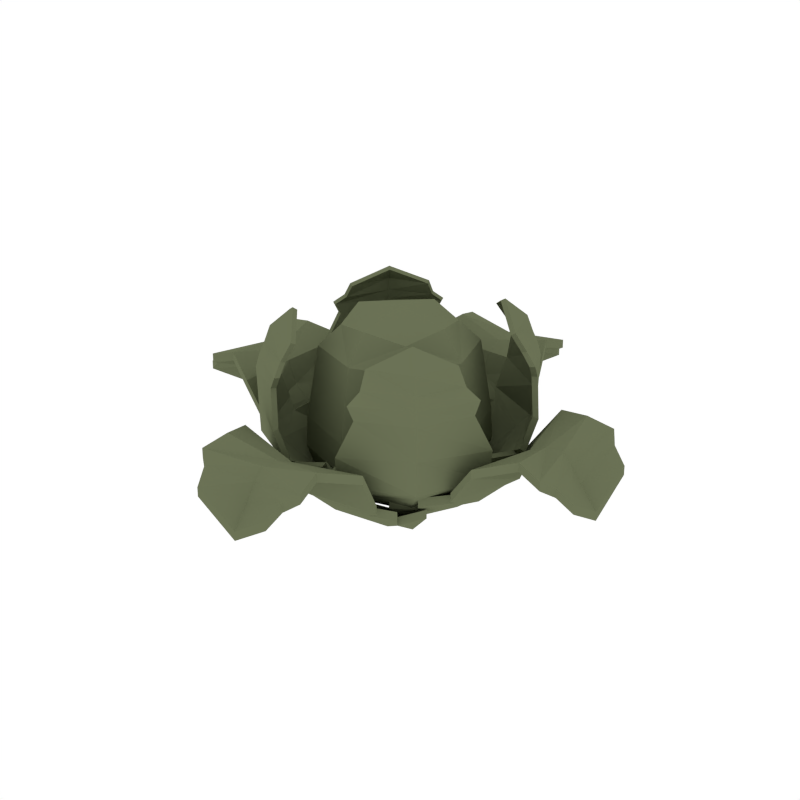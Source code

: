 # Source: Lettuce_4.blend  (saved by Blender 2.79.0; exported with 4.5.12 LTS)
import bpy
from mathutils import Matrix  # noqa: F401  (used for matrix-valued properties, if any)

bpy.ops.wm.read_factory_settings(use_empty=True)
scene = bpy.context.scene
scene.name = 'Scene'

# ---- collections
col_collection_1 = bpy.data.collections.new('Collection 1'); scene.collection.children.link(col_collection_1)

# ---- materials (node trees are filled in below, after node groups)
mat_darkgreen = bpy.data.materials.new('DarkGreen')
mat_darkgreen.alpha_threshold = 0.0
mat_darkgreen.diffuse_color = (0.1472, 0.1679, 0.09201, 1.0)
mat_darkgreen.roughness = 0.5

# ---- material node trees

# ---- world
world_world = bpy.data.worlds.new('World'); scene.world = world_world
world_world.color = (1.0, 1.0, 1.0)
world_world.use_sun_shadow = False
world_world.sun_shadow_jitter_overblur = 0.0
world_world.cycles.sampling_method = 'NONE'
world_world.cycles.sample_map_resolution = 256

# ---- meshes
me_plane_018 = bpy.data.meshes.new('Plane.018')
me_plane_018.from_pydata([(0.1895, -0.2366, 0.06501), (-0.1863, -0.1917, 0.04902), (-0.09779, -0.09853, -0.04523), (0.1059, -0.1035, -0.03608), (-0.1541, -0.178, 0.009848), (0.1634, -0.2041, 0.02554), (-0.1502, -0.1076, -0.01773), (0.1578, -0.1208, -0.007418), (-0.1999, -0.1175, 0.0203), (0.2091, -0.1629, 0.04232), (0.1395, -0.2731, 0.07572), (-0.1313, -0.2617, 0.06757), (0.1744, -0.2836, 0.09699), (-0.1662, -0.27, 0.09285), (0.1303, -0.4081, 0.2154), (-0.1237, -0.4073, 0.2142), (0.143, -0.4672, 0.1991), (-0.1367, -0.4657, 0.1989), (0.1007, -0.5213, 0.1482), (-0.09488, -0.5206, 0.1473), (0.1144, -0.4873, 0.1787), (-0.1087, -0.4861, 0.1786), (0.002185, -0.1254, -0.03874), (0.002974, -0.2254, 0.01087), (0.002806, -0.2059, 0.004486), (0.002209, -0.1383, -0.03616), (0.002427, -0.166, -0.02791), (0.003828, -0.2924, 0.07909), (0.00413, -0.3288, 0.1092), (0.003777, -0.3881, 0.1859), (0.003593, -0.4319, 0.1931), (0.003022, -0.4771, 0.1335), (0.003356, -0.4526, 0.1675), (0.004217, -0.5177, 0.08177), (-0.1338, -0.1397, -0.02098), (0.1651, -0.1553, -0.008198), (-0.1411, -0.2032, 0.01522), (0.1524, -0.2242, 0.02967), (0.1711, -0.3202, 0.184), (-0.1642, -0.3215, 0.1831), (0.004007, -0.3507, 0.1667), (0.2012, 0.1868, 0.07226), (0.1986, -0.1795, 0.07466), (0.09691, -0.09903, -0.03222), (0.09513, 0.1029, -0.03197), (0.1785, -0.1514, 0.04452), (0.1782, 0.1559, 0.04624), (0.1074, -0.1483, 0.0107), (0.1007, 0.1488, 0.004114), (0.1281, -0.1905, 0.04756), (0.1242, 0.2053, 0.05116), (0.2603, 0.1359, 0.08621), (0.2621, -0.129, 0.0859), (0.2693, 0.1703, 0.1088), (0.271, -0.1631, 0.1086), (0.4081, 0.1303, 0.2154), (0.4073, -0.1237, 0.2142), (0.4672, 0.143, 0.1991), (0.4657, -0.1367, 0.1989), (0.5213, 0.1007, 0.1482), (0.5206, -0.09488, 0.1473), (0.4873, 0.1144, 0.1787), (0.4861, -0.1087, 0.1786), (0.1254, 0.002185, -0.03874), (0.2254, 0.002974, 0.01087), (0.2059, 0.002806, 0.004486), (0.1383, 0.002209, -0.03616), (0.166, 0.002427, -0.02791), (0.2924, 0.003828, 0.07909), (0.3288, 0.00413, 0.1092), (0.3881, 0.003777, 0.1859), (0.4319, 0.003593, 0.1931), (0.4771, 0.003022, 0.1335), (0.4526, 0.003357, 0.1675), (0.5177, 0.004217, 0.08177), (0.1398, -0.1399, 0.001632), (0.1379, 0.1571, 0.002393), (0.2039, -0.1385, 0.04762), (0.2009, 0.1458, 0.0488), (0.3202, 0.1711, 0.184), (0.3215, -0.1642, 0.1831), (0.3507, 0.004007, 0.1667), (-0.1895, 0.2366, 0.06501), (0.1895, 0.1897, 0.06982), (0.09874, 0.0992, -0.03292), (-0.1059, 0.1035, -0.03608), (0.1636, 0.1785, 0.02405), (-0.1634, 0.2041, 0.02554), (0.1507, 0.1148, -0.00608), (-0.1578, 0.1208, -0.007418), (0.2064, 0.1182, 0.03828), (-0.2091, 0.1629, 0.04232), (-0.1395, 0.2731, 0.07572), (0.1343, 0.2609, 0.07729), (-0.1744, 0.2836, 0.09699), (0.1677, 0.2693, 0.09949), (-0.1303, 0.4081, 0.2154), (0.1237, 0.4073, 0.2142), (-0.143, 0.4672, 0.1991), (0.1367, 0.4657, 0.1989), (-0.1007, 0.5213, 0.1482), (0.09488, 0.5206, 0.1473), (-0.1144, 0.4873, 0.1787), (0.1087, 0.4861, 0.1786), (-0.002185, 0.1254, -0.03874), (-0.002974, 0.2254, 0.01087), (-0.002805, 0.2059, 0.004486), (-0.002209, 0.1383, -0.03616), (-0.002427, 0.166, -0.02791), (-0.003828, 0.2924, 0.07909), (-0.00413, 0.3288, 0.1092), (-0.003776, 0.3881, 0.1859), (-0.003593, 0.4319, 0.1931), (-0.003022, 0.4771, 0.1335), (-0.003356, 0.4526, 0.1675), (-0.004217, 0.5177, 0.08177), (0.1424, 0.1455, -0.01088), (-0.1651, 0.1553, -0.008198), (0.1505, 0.2029, 0.02934), (-0.1524, 0.2242, 0.02967), (-0.1711, 0.3202, 0.184), (0.1642, 0.3215, 0.1831), (-0.004007, 0.3507, 0.1667), (-0.2012, -0.1868, 0.07226), (-0.1986, 0.1795, 0.07466), (-0.09691, 0.09903, -0.03222), (-0.09513, -0.1029, -0.03197), (-0.1785, 0.1514, 0.04452), (-0.1782, -0.1559, 0.04624), (-0.1074, 0.1483, 0.0107), (-0.1007, -0.1488, 0.004114), (-0.1281, 0.1905, 0.04756), (-0.1242, -0.2053, 0.05116), (-0.2603, -0.1359, 0.08621), (-0.2621, 0.129, 0.0859), (-0.2693, -0.1703, 0.1088), (-0.271, 0.1631, 0.1086), (-0.4081, -0.1303, 0.2154), (-0.4073, 0.1237, 0.2142), (-0.4672, -0.143, 0.1991), (-0.4657, 0.1367, 0.1989), (-0.5213, -0.1007, 0.1482), (-0.5206, 0.09488, 0.1473), (-0.4873, -0.1144, 0.1787), (-0.4861, 0.1087, 0.1786), (-0.1254, -0.002185, -0.03874), (-0.2254, -0.002974, 0.01087), (-0.2059, -0.002805, 0.004486), (-0.1383, -0.002209, -0.03616), (-0.166, -0.002427, -0.02791), (-0.2924, -0.003828, 0.07909), (-0.3288, -0.00413, 0.1092), (-0.3881, -0.003777, 0.1859), (-0.4319, -0.003593, 0.1931), (-0.4771, -0.003022, 0.1335), (-0.4526, -0.003356, 0.1675), (-0.5177, -0.004217, 0.08177), (-0.1398, 0.1399, 0.001632), (-0.1379, -0.1571, 0.002393), (-0.2039, 0.1385, 0.04762), (-0.2009, -0.1458, 0.0488), (-0.3202, -0.1711, 0.184), (-0.3215, 0.1642, 0.1831), (-0.3507, -0.004007, 0.1667), (0.008811, 0.2385, 0.1104), (0.237, 0.01502, 0.1089), (0.1277, -0.001381, -0.01485), (-0.005056, 0.1291, -0.01461), (0.2151, 0.01768, 0.0559), (0.01454, 0.2178, 0.05748), (0.1667, -0.02666, 0.02472), (-0.03541, 0.1593, 0.02273), (0.2, -0.04414, 0.08327), (-0.0534, 0.2003, 0.09091), (0.0811, 0.2582, 0.09433), (0.2549, 0.08676, 0.09404), (0.06448, 0.2866, 0.1152), (0.2829, 0.07036, 0.1149), (0.108, 0.2778, 0.2733), (0.2744, 0.1132, 0.2731), (0.09362, 0.28, 0.3015), (0.2769, 0.09868, 0.3013), (0.09589, 0.2272, 0.3598), (0.224, 0.1003, 0.3605), (0.103, 0.2522, 0.3244), (0.2493, 0.1076, 0.3243), (0.0803, 0.08315, -0.02085), (0.145, 0.1489, 0.02488), (0.1324, 0.1361, 0.01899), (0.08868, 0.09156, -0.01847), (0.1066, 0.1098, -0.01087), (0.1881, 0.1931, 0.08776), (0.2116, 0.217, 0.1155), (0.2135, 0.2184, 0.2692), (0.2077, 0.2124, 0.2982), (0.1899, 0.1938, 0.3622), (0.1992, 0.2036, 0.326), (0.1544, 0.1599, 0.401), (0.1824, -7.287e-05, 0.01636), (-0.01663, 0.1889, 0.02115), (0.2232, 0.04263, 0.05875), (0.03591, 0.226, 0.05985), (0.08074, 0.3038, 0.1942), (0.3003, 0.08627, 0.194), (0.2125, 0.2177, 0.1924), (0.2551, -0.02419, 0.1109), (0.01502, -0.237, 0.1089), (-0.001381, -0.1277, -0.01485), (0.1473, -0.008985, -0.01531), (0.01768, -0.2151, 0.0559), (0.2349, -0.02987, 0.05784), (-0.02666, -0.1667, 0.02472), (0.1907, 0.02041, 0.004911), (-0.04414, -0.2, 0.08327), (0.2375, 0.0367, 0.06792), (0.2582, -0.0811, 0.09433), (0.08676, -0.2549, 0.09404), (0.2866, -0.06448, 0.1152), (0.07036, -0.2829, 0.1149), (0.2778, -0.108, 0.2733), (0.1132, -0.2744, 0.2731), (0.28, -0.09362, 0.3015), (0.09868, -0.2769, 0.3013), (0.2272, -0.09589, 0.3598), (0.1003, -0.224, 0.3605), (0.2522, -0.103, 0.3244), (0.1076, -0.2493, 0.3243), (0.08315, -0.0803, -0.02085), (0.1489, -0.145, 0.02488), (0.1361, -0.1324, 0.01899), (0.09156, -0.08868, -0.01847), (0.1098, -0.1066, -0.01087), (0.1931, -0.1881, 0.08776), (0.217, -0.2116, 0.1155), (0.2184, -0.2135, 0.2692), (0.2124, -0.2077, 0.2982), (0.1938, -0.1899, 0.3622), (0.2036, -0.1992, 0.326), (0.1599, -0.1544, 0.401), (-7.29e-05, -0.1824, 0.01636), (0.207, 0.001618, 0.02099), (0.04263, -0.2232, 0.05875), (0.2426, -0.05138, 0.06044), (0.3038, -0.08074, 0.1942), (0.08627, -0.3003, 0.194), (0.2177, -0.2125, 0.1924), (-0.008811, -0.2385, 0.1104), (-0.237, -0.01502, 0.1089), (-0.1277, 0.001381, -0.01485), (0.005056, -0.1291, -0.01461), (-0.2151, -0.01768, 0.0559), (-0.01454, -0.2178, 0.05748), (-0.1667, 0.02666, 0.02472), (0.03541, -0.1593, 0.02273), (-0.2, 0.04414, 0.08327), (0.0534, -0.2003, 0.09091), (-0.0811, -0.2582, 0.09433), (-0.2549, -0.08676, 0.09404), (-0.06448, -0.2866, 0.1152), (-0.2829, -0.07036, 0.1149), (-0.108, -0.2778, 0.2733), (-0.2744, -0.1132, 0.2731), (-0.09362, -0.28, 0.3015), (-0.2769, -0.09868, 0.3013), (-0.09589, -0.2272, 0.3598), (-0.224, -0.1003, 0.3605), (-0.103, -0.2522, 0.3244), (-0.2493, -0.1076, 0.3243), (-0.0803, -0.08315, -0.02085), (-0.145, -0.1489, 0.02488), (-0.1324, -0.1361, 0.01899), (-0.08868, -0.09156, -0.01847), (-0.1066, -0.1098, -0.01087), (-0.1881, -0.1931, 0.08776), (-0.2116, -0.217, 0.1155), (-0.2135, -0.2184, 0.2692), (-0.2077, -0.2124, 0.2982), (-0.1899, -0.1938, 0.3622), (-0.1992, -0.2036, 0.326), (-0.1544, -0.1599, 0.401), (-0.1824, 7.293e-05, 0.01636), (0.01662, -0.1889, 0.02115), (-0.2232, -0.04263, 0.05875), (-0.03591, -0.226, 0.05985), (-0.08074, -0.3038, 0.1942), (-0.3003, -0.08627, 0.194), (-0.2125, -0.2177, 0.1924), (-0.2551, 0.02419, 0.1109), (-0.002059, 0.2559, 0.08324), (-0.007111, 0.1267, -0.02081), (-0.1473, 0.008985, -0.01531), (-0.01847, 0.2231, 0.039), (-0.2349, 0.02987, 0.05784), (0.02136, 0.1765, 3.307e-05), (-0.1907, -0.02041, 0.004911), (0.05075, 0.2236, 0.042), (-0.2375, -0.0367, 0.06792), (-0.2582, 0.0811, 0.09433), (-0.07814, 0.2585, 0.09785), (-0.2866, 0.06448, 0.1152), (-0.06027, 0.2931, 0.1039), (-0.2778, 0.108, 0.2733), (-0.1132, 0.2744, 0.2731), (-0.28, 0.09362, 0.3015), (-0.09868, 0.2769, 0.3013), (-0.2272, 0.09589, 0.3598), (-0.1003, 0.224, 0.3605), (-0.2522, 0.103, 0.3244), (-0.1076, 0.2493, 0.3243), (-0.08315, 0.0803, -0.02085), (-0.1489, 0.145, 0.02488), (-0.1361, 0.1324, 0.01899), (-0.09156, 0.08868, -0.01847), (-0.1098, 0.1066, -0.01087), (-0.1931, 0.1881, 0.08776), (-0.217, 0.2116, 0.1155), (-0.2184, 0.2135, 0.2692), (-0.2124, 0.2077, 0.2982), (-0.1938, 0.1899, 0.3622), (-0.2036, 0.1992, 0.326), (-0.1599, 0.1544, 0.401), (-0.009188, 0.1858, 0.0005986), (-0.207, -0.001618, 0.02099), (-0.0419, 0.2278, 0.05019), (-0.2426, 0.05138, 0.06044), (-0.3038, 0.08074, 0.1942), (-0.08627, 0.3003, 0.194), (-0.2177, 0.2125, 0.1924), (-0.1704, -1.863e-07, 0.3133), (-1.63e-09, 0.1704, 0.3133), (0.1704, -2.71e-07, 0.3133), (4.424e-09, -0.1704, 0.3133), (1.401e-09, -2.287e-07, -0.02339), (1.401e-09, -2.287e-07, 0.4004), (4.657e-09, -0.1858, 0.01435), (0.1858, -2.749e-07, 0.01435), (-1.863e-09, 0.1858, 0.01435), (-0.1858, -1.824e-07, 0.01435), (2.328e-10, -0.1983, 0.1392), (0.1983, -2.827e-07, 0.1392), (2.561e-09, 0.1983, 0.1392), (-0.1983, -1.746e-07, 0.1392), (-0.1262, -1.973e-07, -0.01395), (-0.1278, -0.1278, 0.3133), (-0.1208, -1.985e-07, 0.3786), (-0.1394, 0.1394, 0.01435), (-8.149e-10, 0.1262, -0.01395), (-6.403e-10, 0.1208, 0.3786), (0.1394, 0.1394, 0.01435), (0.1262, -2.601e-07, -0.01395), (0.1208, -2.587e-07, 0.3786), (0.1394, -0.1394, 0.01435), (3.667e-09, -0.1262, -0.01395), (3.434e-09, -0.1208, 0.3786), (-0.1394, -0.1394, 0.01435), (-0.1487, 0.1487, 0.1392), (0.1487, 0.1487, 0.1392), (0.1487, -0.1487, 0.1392), (3.725e-09, -0.2021, 0.06442), (0.2021, -2.8e-07, 0.06442), (-9.313e-10, 0.2021, 0.06442), (-0.2021, -1.773e-07, 0.06442), (-0.1487, -0.1487, 0.1392), (-0.1278, 0.1278, 0.3133), (0.1278, 0.1278, 0.3133), (0.1278, -0.1278, 0.3133), (3.492e-09, -0.1843, 0.2262), (0.1843, -2.757e-07, 0.2262), (-6.985e-10, 0.1843, 0.2262), (-0.1843, -1.816e-07, 0.2262), (-0.09737, -0.09737, -0.006616), (-0.09157, -0.09157, 0.3617), (-0.09737, 0.09737, -0.006616), (-0.09157, 0.09157, 0.3617), (0.09737, -0.09738, -0.006616), (0.09157, -0.09157, 0.3617), (0.09737, 0.09737, -0.006616), (0.09157, 0.09157, 0.3617), (-0.1516, -0.1516, 0.06442), (-0.1516, 0.1516, 0.06442), (0.1516, 0.1516, 0.06442), (0.1516, -0.1516, 0.06442), (-0.1383, -0.1383, 0.2262), (-0.1383, 0.1383, 0.2262), (0.1383, 0.1383, 0.2262), (0.1383, -0.1383, 0.2262), (-0.1543, -0.1782, -0.0118), (-0.1866, -0.1919, 0.02742), (0.1897, -0.237, 0.04344), (0.1636, -0.2044, 0.003918), (0.002187, -0.1255, -0.06044), (-0.09792, -0.09866, -0.06695), (0.158, -0.1209, -0.02909), (0.106, -0.1037, -0.05778), (-0.2002, -0.1177, -0.00133), (0.1526, -0.2245, 0.008055), (0.002809, -0.2062, -0.01717), (-0.1504, -0.1077, -0.03942), (0.2093, -0.1631, 0.02072), (0.002212, -0.1384, -0.05786), (-0.134, -0.1399, -0.04267), (0.003833, -0.2928, 0.05753), (0.1397, -0.2734, 0.05417), (-0.1315, -0.2621, 0.046), (0.004135, -0.3292, 0.08767), (0.1746, -0.284, 0.07546), (0.003781, -0.3886, 0.1645), (0.1304, -0.4086, 0.194), (0.1713, -0.3206, 0.1626), (-0.1644, -0.3219, 0.1617), (-0.1238, -0.4078, 0.1929), (0.003598, -0.4324, 0.1717), (0.1432, -0.4678, 0.1777), (-0.1369, -0.4663, 0.1775), (0.003026, -0.4778, 0.112), (0.1008, -0.522, 0.1268), (0.1146, -0.488, 0.1573), (-0.1088, -0.4868, 0.1572), (-0.09501, -0.5213, 0.1259), (0.003361, -0.4532, 0.1461), (-0.1665, -0.2703, 0.07131), (-0.1413, -0.2034, -0.006422), (0.002978, -0.2257, -0.01077), (0.1653, -0.1555, -0.02987), (0.00243, -0.1662, -0.0496), (0.004012, -0.3512, 0.1453), (0.004223, -0.5184, 0.06022), (0.1788, -0.1516, 0.02292), (0.1989, -0.1798, 0.0531), (0.2015, 0.1871, 0.0507), (0.1785, 0.1561, 0.02464), (0.1255, 0.002187, -0.06044), (0.09704, -0.09916, -0.05392), (0.1009, 0.149, -0.01754), (0.09526, 0.103, -0.05367), (0.1282, -0.1907, 0.02597), (0.2012, 0.146, 0.02721), (0.2062, 0.002809, -0.01717), (0.1076, -0.1485, -0.01095), (0.1244, 0.2055, 0.02957), (0.1384, 0.002212, -0.05786), (0.14, -0.1401, -0.02002), (0.2928, 0.003833, 0.05753), (0.2606, 0.1361, 0.06467), (0.2624, -0.1291, 0.06436), (0.3292, 0.004136, 0.08767), (0.2696, 0.1706, 0.08729), (0.3886, 0.003782, 0.1645), (0.4086, 0.1304, 0.194), (0.3206, 0.1713, 0.1626), (0.3219, -0.1644, 0.1617), (0.4078, -0.1238, 0.1929), (0.4324, 0.003598, 0.1717), (0.4678, 0.1432, 0.1777), (0.4663, -0.1369, 0.1775), (0.4778, 0.003026, 0.112), (0.522, 0.1008, 0.1268), (0.488, 0.1146, 0.1573), (0.4868, -0.1088, 0.1572), (0.5213, -0.09501, 0.1259), (0.4532, 0.003361, 0.1461), (0.2714, -0.1633, 0.08705), (0.2041, -0.1387, 0.02603), (0.2257, 0.002978, -0.01077), (0.138, 0.1573, -0.01926), (0.1662, 0.00243, -0.0496), (0.3512, 0.004012, 0.1453), (0.5184, 0.004223, 0.06022), (0.1638, 0.1788, 0.002424), (0.1897, 0.1899, 0.04826), (-0.1897, 0.237, 0.04344), (-0.1636, 0.2044, 0.003918), (-0.002188, 0.1255, -0.06044), (0.09887, 0.09933, -0.05462), (-0.158, 0.1209, -0.02909), (-0.106, 0.1037, -0.05778), (0.2067, 0.1183, 0.01668), (-0.1526, 0.2245, 0.008055), (-0.002809, 0.2062, -0.01717), (0.1509, 0.115, -0.02775), (-0.2093, 0.1631, 0.02072), (-0.002212, 0.1384, -0.05786), (0.1425, 0.1457, -0.03256), (-0.003833, 0.2928, 0.05753), (-0.1397, 0.2734, 0.05417), (0.1345, 0.2613, 0.05573), (-0.004136, 0.3292, 0.08767), (-0.1746, 0.284, 0.07546), (-0.003782, 0.3886, 0.1645), (-0.1304, 0.4086, 0.194), (-0.1713, 0.3206, 0.1626), (0.1644, 0.3219, 0.1617), (0.1238, 0.4078, 0.1929), (-0.003598, 0.4324, 0.1717), (-0.1432, 0.4678, 0.1777), (0.1369, 0.4663, 0.1775), (-0.003026, 0.4778, 0.112), (-0.1008, 0.522, 0.1268), (-0.1146, 0.488, 0.1573), (0.1088, 0.4868, 0.1572), (0.09501, 0.5213, 0.1259), (-0.003361, 0.4532, 0.1461), (0.168, 0.2697, 0.07797), (0.1507, 0.2032, 0.007717), (-0.002978, 0.2257, -0.01077), (-0.1653, 0.1555, -0.02987), (-0.002431, 0.1662, -0.0496), (-0.004012, 0.3512, 0.1453), (-0.004223, 0.5184, 0.06022), (-0.1788, 0.1516, 0.02292), (-0.1989, 0.1798, 0.0531), (-0.2015, -0.1871, 0.0507), (-0.1785, -0.1561, 0.02464), (-0.1255, -0.002188, -0.06044), (-0.09704, 0.09916, -0.05392), (-0.1009, -0.149, -0.01754), (-0.09526, -0.103, -0.05367), (-0.1282, 0.1907, 0.02597), (-0.2012, -0.146, 0.02721), (-0.2062, -0.002809, -0.01717), (-0.1076, 0.1485, -0.01095), (-0.1244, -0.2055, 0.02957), (-0.1384, -0.002212, -0.05786), (-0.14, 0.1401, -0.02002), (-0.2928, -0.003833, 0.05753), (-0.2606, -0.1361, 0.06467), (-0.2624, 0.1291, 0.06436), (-0.3292, -0.004135, 0.08767), (-0.2696, -0.1706, 0.08729), (-0.3886, -0.003782, 0.1645), (-0.4086, -0.1304, 0.194), (-0.3206, -0.1713, 0.1626), (-0.3219, 0.1644, 0.1617), (-0.4078, 0.1238, 0.1929), (-0.4324, -0.003598, 0.1717), (-0.4678, -0.1432, 0.1777), (-0.4663, 0.1369, 0.1775), (-0.4778, -0.003026, 0.112), (-0.522, -0.1008, 0.1268), (-0.488, -0.1146, 0.1573), (-0.4868, 0.1088, 0.1572), (-0.5213, 0.09501, 0.1259), (-0.4532, -0.003361, 0.1461), (-0.2714, 0.1633, 0.08705), (-0.2041, 0.1387, 0.02603), (-0.2257, -0.002978, -0.01077), (-0.138, -0.1573, -0.01926), (-0.1662, -0.00243, -0.0496), (-0.3512, -0.004012, 0.1453), (-0.5184, -0.004223, 0.06022), (0.2244, 0.01842, 0.0472), (0.2473, 0.01565, 0.1025), (0.009189, 0.2488, 0.104), (0.01517, 0.2273, 0.04885), (0.08378, 0.08673, -0.03288), (0.1333, -0.001463, -0.02661), (-0.03695, 0.1662, 0.0126), (-0.005279, 0.1347, -0.02637), (0.2087, -0.04608, 0.07577), (0.03746, 0.2358, 0.05132), (0.1381, 0.1419, 0.008696), (0.174, -0.02784, 0.01467), (-0.05572, 0.2089, 0.08373), (0.09253, 0.09551, -0.0304), (0.1903, -9.749e-05, 0.00595), (0.1963, 0.2015, 0.08045), (0.08461, 0.2694, 0.0873), (0.266, 0.0905, 0.087), (0.2208, 0.2264, 0.1094), (0.06728, 0.299, 0.109), (0.2227, 0.2279, 0.2698), (0.1127, 0.2899, 0.274), (0.08424, 0.317, 0.1915), (0.3134, 0.08999, 0.1913), (0.2863, 0.1181, 0.2738), (0.2167, 0.2216, 0.3), (0.09767, 0.2921, 0.3034), (0.2889, 0.1029, 0.3032), (0.1981, 0.2022, 0.3668), (0.1, 0.237, 0.3643), (0.1075, 0.2632, 0.3274), (0.2601, 0.1122, 0.3272), (0.2337, 0.1046, 0.365), (0.2079, 0.2124, 0.329), (0.2952, 0.07339, 0.1088), (0.2328, 0.04446, 0.05018), (0.1513, 0.1553, 0.01484), (-0.01735, 0.1971, 0.01094), (0.1112, 0.1145, -0.02246), (0.2217, 0.2272, 0.1896), (0.1611, 0.1668, 0.4073), (0.01844, -0.2244, 0.0472), (0.01567, -0.2474, 0.1025), (0.2662, -0.02526, 0.1046), (0.2451, -0.03119, 0.04923), (0.08675, -0.0838, -0.03288), (-0.001445, -0.1333, -0.02661), (0.199, 0.02127, -0.005996), (0.1537, -0.009397, -0.02709), (-0.04606, -0.2087, 0.07577), (0.2531, -0.05363, 0.05194), (0.142, -0.1382, 0.008696), (-0.02782, -0.174, 0.01467), (0.2478, 0.03827, 0.05975), (0.09553, -0.09255, -0.0304), (-8.007e-05, -0.1903, 0.00595), (0.2015, -0.1963, 0.08045), (0.2694, -0.08463, 0.0873), (0.09052, -0.266, 0.087), (0.2264, -0.2208, 0.1094), (0.299, -0.0673, 0.109), (0.2279, -0.2228, 0.2698), (0.2899, -0.1127, 0.274), (0.317, -0.08427, 0.1915), (0.09001, -0.3134, 0.1913), (0.1181, -0.2864, 0.2738), (0.2216, -0.2167, 0.3), (0.2921, -0.0977, 0.3034), (0.103, -0.289, 0.3032), (0.2022, -0.1981, 0.3668), (0.237, -0.1001, 0.3643), (0.2632, -0.1075, 0.3274), (0.1123, -0.2601, 0.3272), (0.1046, -0.2337, 0.365), (0.2124, -0.2079, 0.329), (0.07341, -0.2952, 0.1088), (0.04448, -0.2329, 0.05018), (0.1553, -0.1513, 0.01484), (0.216, 0.001667, 0.01078), (0.1145, -0.1113, -0.02246), (0.2272, -0.2217, 0.1896), (0.1668, -0.1611, 0.4073), (-0.2244, -0.01847, 0.0472), (-0.2473, -0.0157, 0.1025), (-0.009197, -0.2488, 0.104), (-0.01518, -0.2273, 0.04885), (-0.08379, -0.08677, -0.03288), (-0.1333, 0.00142, -0.02661), (0.03695, -0.1663, 0.0126), (0.005271, -0.1347, -0.02637), (-0.2087, 0.04604, 0.07577), (-0.03747, -0.2358, 0.05132), (-0.1381, -0.142, 0.008696), (-0.174, 0.0278, 0.01467), (0.05571, -0.209, 0.08373), (-0.09253, -0.09556, -0.0304), (-0.1903, 5.463e-05, 0.00595), (-0.1963, -0.2015, 0.08045), (-0.08462, -0.2695, 0.0873), (-0.266, -0.09054, 0.087), (-0.2208, -0.2264, 0.1094), (-0.06728, -0.299, 0.109), (-0.2227, -0.2279, 0.2698), (-0.1127, -0.2899, 0.274), (-0.08425, -0.317, 0.1915), (-0.3134, -0.09003, 0.1913), (-0.2864, -0.1182, 0.2738), (-0.2167, -0.2216, 0.3), (-0.09768, -0.2922, 0.3034), (-0.2889, -0.103, 0.3032), (-0.1981, -0.2022, 0.3668), (-0.1, -0.2371, 0.3643), (-0.1075, -0.2632, 0.3274), (-0.2601, -0.1123, 0.3272), (-0.2337, -0.1047, 0.365), (-0.2079, -0.2124, 0.329), (-0.2952, -0.07343, 0.1088), (-0.2328, -0.0445, 0.05018), (-0.1513, -0.1553, 0.01484), (0.01734, -0.1972, 0.01094), (-0.1112, -0.1146, -0.02246), (-0.2217, -0.2272, 0.1896), (-0.1611, -0.1669, 0.4073), (-0.01927, 0.2328, 0.02957), (-0.002152, 0.267, 0.07573), (-0.2662, 0.02522, 0.1046), (-0.2451, 0.03114, 0.04923), (-0.08676, 0.08376, -0.03288), (-0.007424, 0.1322, -0.03283), (-0.199, -0.02132, -0.005996), (-0.1537, 0.009354, -0.02709), (0.05294, 0.2333, 0.0327), (-0.2531, 0.05359, 0.05194), (-0.142, 0.1381, 0.008696), (0.02229, 0.1842, -0.01109), (-0.2479, -0.03832, 0.05975), (-0.09554, 0.09251, -0.0304), (-0.009591, 0.1939, -0.0105), (-0.2015, 0.1962, 0.08045), (-0.2694, 0.08459, 0.0873), (-0.08154, 0.2697, 0.09097), (-0.2264, 0.2208, 0.1094), (-0.299, 0.06726, 0.109), (-0.2279, 0.2227, 0.2698), (-0.2899, 0.1127, 0.274), (-0.317, 0.08422, 0.1915), (-0.09001, 0.3133, 0.1913), (-0.1182, 0.2863, 0.2738), (-0.2216, 0.2167, 0.3), (-0.2921, 0.09765, 0.3034), (-0.103, 0.2889, 0.3032), (-0.2022, 0.1981, 0.3668), (-0.237, 0.1, 0.3643), (-0.2632, 0.1075, 0.3274), (-0.1123, 0.2601, 0.3272), (-0.1047, 0.2337, 0.365), (-0.2124, 0.2078, 0.329), (-0.06289, 0.3058, 0.09729), (-0.04372, 0.2376, 0.04125), (-0.1553, 0.1513, 0.01484), (-0.216, -0.00171, 0.01078), (-0.1145, 0.1112, -0.02246), (-0.2272, 0.2217, 0.1896), (-0.1668, 0.1611, 0.4073)], [], [(24, 4, 36, 23), (25, 7, 3, 22), (26, 35, 7, 25), (40, 39, 15, 29), (29, 15, 17, 30), (32, 21, 19, 31), (30, 17, 21, 32), (24, 26, 34, 4), (23, 27, 10, 37), (11, 13, 28, 27), (1, 11, 36), (5, 9, 35), (16, 30, 32, 20), (20, 32, 31, 18), (14, 29, 30, 16), (38, 40, 29, 14), (8, 34, 6), (6, 25, 22, 2), (5, 24, 23, 37), (31, 19, 33), (33, 18, 31), (6, 34, 26, 25), (4, 34, 8), (7, 35, 9), (35, 26, 24, 5), (36, 11, 27, 23), (36, 4, 1), (37, 10, 0), (37, 0, 5), (12, 28, 40, 38), (28, 13, 39, 40), (27, 28, 12, 10), (65, 45, 77, 64), (66, 48, 44, 63), (67, 76, 48, 66), (81, 80, 56, 70), (70, 56, 58, 71), (73, 62, 60, 72), (71, 58, 62, 73), (65, 67, 75, 45), (64, 68, 51, 78), (52, 54, 69, 68), (42, 52, 77), (46, 50, 76), (57, 71, 73, 61), (61, 73, 72, 59), (55, 70, 71, 57), (79, 81, 70, 55), (49, 75, 47), (47, 66, 63, 43), (46, 65, 64, 78), (72, 60, 74), (74, 59, 72), (47, 75, 67, 66), (45, 75, 49), (48, 76, 50), (76, 67, 65, 46), (77, 52, 68, 64), (77, 45, 42), (78, 51, 41), (78, 41, 46), (53, 69, 81, 79), (69, 54, 80, 81), (68, 69, 53, 51), (106, 86, 118, 105), (107, 89, 85, 104), (108, 117, 89, 107), (122, 121, 97, 111), (111, 97, 99, 112), (114, 103, 101, 113), (112, 99, 103, 114), (106, 108, 116, 86), (105, 109, 92, 119), (93, 95, 110, 109), (83, 93, 118), (87, 91, 117), (98, 112, 114, 102), (102, 114, 113, 100), (96, 111, 112, 98), (120, 122, 111, 96), (90, 116, 88), (88, 107, 104, 84), (87, 106, 105, 119), (113, 101, 115), (115, 100, 113), (88, 116, 108, 107), (86, 116, 90), (89, 117, 91), (117, 108, 106, 87), (118, 93, 109, 105), (118, 86, 83), (119, 92, 82), (119, 82, 87), (94, 110, 122, 120), (110, 95, 121, 122), (109, 110, 94, 92), (147, 127, 159, 146), (148, 130, 126, 145), (149, 158, 130, 148), (163, 162, 138, 152), (152, 138, 140, 153), (155, 144, 142, 154), (153, 140, 144, 155), (147, 149, 157, 127), (146, 150, 133, 160), (134, 136, 151, 150), (124, 134, 159), (128, 132, 158), (139, 153, 155, 143), (143, 155, 154, 141), (137, 152, 153, 139), (161, 163, 152, 137), (131, 157, 129), (129, 148, 145, 125), (128, 147, 146, 160), (154, 142, 156), (156, 141, 154), (129, 157, 149, 148), (127, 157, 131), (130, 158, 132), (158, 149, 147, 128), (159, 134, 150, 146), (159, 127, 124), (160, 133, 123), (160, 123, 128), (135, 151, 163, 161), (151, 136, 162, 163), (150, 151, 135, 133), (188, 168, 200, 187), (189, 171, 167, 186), (190, 199, 171, 189), (204, 203, 179, 193), (193, 179, 181, 194), (196, 185, 183, 195), (194, 181, 185, 196), (188, 190, 198, 168), (187, 191, 174, 201), (175, 177, 192, 191), (165, 175, 200), (169, 173, 199), (180, 194, 196, 184), (184, 196, 195, 182), (178, 193, 194, 180), (202, 204, 193, 178), (172, 198, 170), (170, 189, 186, 166), (169, 188, 187, 201), (195, 183, 197), (197, 182, 195), (170, 198, 190, 189), (168, 198, 172), (171, 199, 173), (199, 190, 188, 169), (200, 175, 191, 187), (200, 168, 165), (201, 174, 164), (201, 164, 169), (176, 192, 204, 202), (192, 177, 203, 204), (191, 192, 176, 174), (229, 209, 241, 228), (230, 212, 208, 227), (231, 240, 212, 230), (245, 244, 220, 234), (234, 220, 222, 235), (237, 226, 224, 236), (235, 222, 226, 237), (229, 231, 239, 209), (228, 232, 215, 242), (216, 218, 233, 232), (206, 216, 241), (210, 214, 240), (221, 235, 237, 225), (225, 237, 236, 223), (219, 234, 235, 221), (243, 245, 234, 219), (213, 239, 211), (211, 230, 227, 207), (210, 229, 228, 242), (236, 224, 238), (238, 223, 236), (211, 239, 231, 230), (209, 239, 213), (212, 240, 214), (240, 231, 229, 210), (241, 216, 232, 228), (241, 209, 206), (242, 215, 205), (242, 205, 210), (217, 233, 245, 243), (233, 218, 244, 245), (232, 233, 217, 215), (270, 250, 282, 269), (271, 253, 249, 268), (272, 281, 253, 271), (286, 285, 261, 275), (275, 261, 263, 276), (278, 267, 265, 277), (276, 263, 267, 278), (270, 272, 280, 250), (269, 273, 256, 283), (257, 259, 274, 273), (247, 257, 282), (251, 255, 281), (262, 276, 278, 266), (266, 278, 277, 264), (260, 275, 276, 262), (284, 286, 275, 260), (254, 280, 252), (252, 271, 268, 248), (251, 270, 269, 283), (277, 265, 279), (279, 264, 277), (252, 280, 272, 271), (250, 280, 254), (253, 281, 255), (281, 272, 270, 251), (282, 257, 273, 269), (282, 250, 247), (283, 256, 246), (283, 246, 251), (258, 274, 286, 284), (274, 259, 285, 286), (273, 274, 258, 256), (311, 291, 323, 310), (312, 294, 290, 309), (313, 322, 294, 312), (327, 326, 302, 316), (316, 302, 304, 317), (319, 308, 306, 318), (317, 304, 308, 319), (311, 313, 321, 291), (310, 314, 297, 324), (298, 300, 315, 314), (288, 298, 323), (292, 296, 322), (303, 317, 319, 307), (307, 319, 318, 305), (301, 316, 317, 303), (325, 327, 316, 301), (295, 321, 293), (293, 312, 309, 289), (292, 311, 310, 324), (318, 306, 320), (320, 305, 318), (293, 321, 313, 312), (291, 321, 295), (294, 322, 296), (322, 313, 311, 292), (323, 298, 314, 310), (323, 291, 288), (324, 297, 287), (324, 287, 292), (299, 315, 327, 325), (315, 300, 326, 327), (314, 315, 299, 297), (328, 369, 382, 343), (328, 343, 371, 344), (328, 344, 373, 363), (328, 363, 383, 369), (329, 368, 383, 363), (329, 363, 373, 347), (329, 347, 377, 364), (329, 364, 384, 368), (330, 367, 384, 364), (330, 364, 377, 350), (330, 350, 375, 365), (330, 365, 385, 367), (331, 366, 385, 365), (331, 365, 375, 353), (331, 353, 371, 343), (331, 343, 382, 366), (332, 342, 372, 346), (332, 346, 376, 349), (332, 349, 374, 352), (332, 352, 370, 342), (333, 350, 377, 347), (333, 347, 373, 344), (333, 344, 371, 353), (333, 353, 375, 350), (334, 352, 374, 351), (334, 351, 381, 358), (334, 358, 378, 354), (334, 354, 370, 352), (335, 349, 376, 348), (335, 348, 380, 359), (335, 359, 381, 351), (335, 351, 374, 349), (336, 346, 372, 345), (336, 345, 379, 360), (336, 360, 380, 348), (336, 348, 376, 346), (337, 342, 370, 354), (337, 354, 378, 361), (337, 361, 379, 345), (337, 345, 372, 342), (338, 358, 381, 357), (338, 357, 385, 366), (338, 366, 382, 362), (338, 362, 378, 358), (339, 359, 380, 356), (339, 356, 384, 367), (339, 367, 385, 357), (339, 357, 381, 359), (340, 360, 379, 355), (340, 355, 383, 368), (340, 368, 384, 356), (340, 356, 380, 360), (341, 361, 378, 362), (341, 362, 382, 369), (341, 369, 383, 355), (341, 355, 379, 361), (396, 422, 421, 386), (399, 390, 393, 392), (424, 399, 392, 423), (425, 406, 410, 409), (406, 411, 413, 410), (419, 414, 418, 417), (411, 419, 417, 413), (396, 386, 400, 424), (422, 395, 402, 401), (403, 401, 404, 420), (387, 421, 403), (389, 423, 398), (412, 416, 419, 411), (416, 415, 414, 419), (407, 412, 411, 406), (408, 407, 406, 425), (394, 397, 400), (397, 391, 390, 399), (389, 395, 422, 396), (414, 426, 418), (426, 414, 415), (397, 399, 424, 400), (386, 394, 400), (392, 398, 423), (423, 389, 396, 424), (421, 422, 401, 403), (421, 387, 386), (395, 388, 402), (395, 389, 388), (405, 408, 425, 404), (404, 425, 409, 420), (401, 402, 405, 404), (437, 463, 462, 427), (440, 431, 434, 433), (465, 440, 433, 464), (466, 447, 451, 450), (447, 452, 454, 451), (460, 455, 459, 458), (452, 460, 458, 454), (437, 427, 441, 465), (463, 436, 443, 442), (444, 442, 445, 461), (428, 462, 444), (430, 464, 439), (453, 457, 460, 452), (457, 456, 455, 460), (448, 453, 452, 447), (449, 448, 447, 466), (435, 438, 441), (438, 432, 431, 440), (430, 436, 463, 437), (455, 467, 459), (467, 455, 456), (438, 440, 465, 441), (427, 435, 441), (433, 439, 464), (464, 430, 437, 465), (462, 463, 442, 444), (462, 428, 427), (436, 429, 443), (436, 430, 429), (446, 449, 466, 445), (445, 466, 450, 461), (442, 443, 446, 445), (478, 504, 503, 468), (481, 472, 475, 474), (506, 481, 474, 505), (507, 488, 492, 491), (488, 493, 495, 492), (501, 496, 500, 499), (493, 501, 499, 495), (478, 468, 482, 506), (504, 477, 484, 483), (485, 483, 486, 502), (469, 503, 485), (471, 505, 480), (494, 498, 501, 493), (498, 497, 496, 501), (489, 494, 493, 488), (490, 489, 488, 507), (476, 479, 482), (479, 473, 472, 481), (471, 477, 504, 478), (496, 508, 500), (508, 496, 497), (479, 481, 506, 482), (468, 476, 482), (474, 480, 505), (505, 471, 478, 506), (503, 504, 483, 485), (503, 469, 468), (477, 470, 484), (477, 471, 470), (487, 490, 507, 486), (486, 507, 491, 502), (483, 484, 487, 486), (519, 545, 544, 509), (522, 513, 516, 515), (547, 522, 515, 546), (548, 529, 533, 532), (529, 534, 536, 533), (542, 537, 541, 540), (534, 542, 540, 536), (519, 509, 523, 547), (545, 518, 525, 524), (526, 524, 527, 543), (510, 544, 526), (512, 546, 521), (535, 539, 542, 534), (539, 538, 537, 542), (530, 535, 534, 529), (531, 530, 529, 548), (517, 520, 523), (520, 514, 513, 522), (512, 518, 545, 519), (537, 549, 541), (549, 537, 538), (520, 522, 547, 523), (509, 517, 523), (515, 521, 546), (546, 512, 519, 547), (544, 545, 524, 526), (544, 510, 509), (518, 511, 525), (518, 512, 511), (528, 531, 548, 527), (527, 548, 532, 543), (524, 525, 528, 527), (83, 469, 485, 93), (96, 489, 490, 120), (95, 502, 491, 121), (2, 391, 397, 6), (120, 490, 487, 94), (9, 398, 392, 7), (121, 491, 492, 97), (6, 397, 394, 8), (127, 509, 510, 124), (98, 494, 489, 96), (142, 541, 549, 156), (5, 389, 398, 9), (123, 511, 512, 128), (97, 492, 495, 99), (156, 549, 538, 141), (145, 513, 514, 125), (130, 515, 516, 126), (102, 498, 494, 98), (10, 402, 388, 0), (131, 517, 509, 127), (103, 499, 500, 101), (1, 387, 403, 11), (14, 407, 408, 38), (100, 497, 498, 102), (13, 420, 409, 39), (99, 495, 499, 103), (125, 514, 520, 129), (38, 408, 405, 12), (132, 521, 515, 130), (94, 487, 484, 92), (39, 409, 410, 15), (93, 485, 502, 95), (129, 520, 517, 131), (45, 427, 428, 42), (85, 475, 472, 104), (16, 412, 407, 14), (60, 459, 467, 74), (128, 512, 521, 132), (41, 429, 430, 46), (15, 410, 413, 17), (74, 467, 456, 59), (63, 431, 432, 43), (48, 433, 434, 44), (20, 416, 412, 16), (133, 525, 511, 123), (49, 435, 427, 45), (21, 417, 418, 19), (124, 510, 526, 134), (137, 530, 531, 161), (18, 415, 416, 20), (136, 543, 532, 162), (17, 413, 417, 21), (43, 432, 438, 47), (161, 531, 528, 135), (50, 439, 433, 48), (12, 405, 402, 10), (162, 532, 533, 138), (11, 403, 420, 13), (47, 438, 435, 49), (3, 393, 390, 22), (139, 535, 530, 137), (46, 430, 439, 50), (138, 533, 536, 140), (143, 539, 535, 139), (51, 443, 429, 41), (144, 540, 541, 142), (42, 428, 444, 52), (55, 448, 449, 79), (141, 538, 539, 143), (54, 461, 450, 80), (140, 536, 540, 144), (79, 449, 446, 53), (135, 528, 525, 133), (80, 450, 451, 56), (134, 526, 543, 136), (86, 468, 469, 83), (126, 516, 513, 145), (57, 453, 448, 55), (101, 500, 508, 115), (82, 470, 471, 87), (56, 451, 454, 58), (115, 508, 497, 100), (104, 472, 473, 84), (89, 474, 475, 85), (61, 457, 453, 57), (90, 476, 468, 86), (62, 458, 459, 60), (59, 456, 457, 61), (58, 454, 458, 62), (84, 473, 479, 88), (91, 480, 474, 89), (53, 446, 443, 51), (52, 444, 461, 54), (88, 479, 476, 90), (4, 386, 387, 1), (44, 434, 431, 63), (19, 418, 426, 33), (87, 471, 480, 91), (0, 388, 389, 5), (33, 426, 415, 18), (22, 390, 391, 2), (7, 392, 393, 3), (92, 484, 470, 82), (8, 394, 386, 4), (560, 586, 585, 550), (563, 554, 557, 556), (588, 563, 556, 587), (589, 570, 574, 573), (570, 575, 577, 574), (583, 578, 582, 581), (575, 583, 581, 577), (560, 550, 564, 588), (586, 559, 566, 565), (567, 565, 568, 584), (551, 585, 567), (553, 587, 562), (576, 580, 583, 575), (580, 579, 578, 583), (571, 576, 575, 570), (572, 571, 570, 589), (558, 561, 564), (561, 555, 554, 563), (553, 559, 586, 560), (578, 590, 582), (590, 578, 579), (561, 563, 588, 564), (550, 558, 564), (556, 562, 587), (587, 553, 560, 588), (585, 586, 565, 567), (585, 551, 550), (559, 552, 566), (559, 553, 552), (569, 572, 589, 568), (568, 589, 573, 584), (565, 566, 569, 568), (601, 627, 626, 591), (604, 595, 598, 597), (629, 604, 597, 628), (630, 611, 615, 614), (611, 616, 618, 615), (624, 619, 623, 622), (616, 624, 622, 618), (601, 591, 605, 629), (627, 600, 607, 606), (608, 606, 609, 625), (592, 626, 608), (594, 628, 603), (617, 621, 624, 616), (621, 620, 619, 624), (612, 617, 616, 611), (613, 612, 611, 630), (599, 602, 605), (602, 596, 595, 604), (594, 600, 627, 601), (619, 631, 623), (631, 619, 620), (602, 604, 629, 605), (591, 599, 605), (597, 603, 628), (628, 594, 601, 629), (626, 627, 606, 608), (626, 592, 591), (600, 593, 607), (600, 594, 593), (610, 613, 630, 609), (609, 630, 614, 625), (606, 607, 610, 609), (642, 668, 667, 632), (645, 636, 639, 638), (670, 645, 638, 669), (671, 652, 656, 655), (652, 657, 659, 656), (665, 660, 664, 663), (657, 665, 663, 659), (642, 632, 646, 670), (668, 641, 648, 647), (649, 647, 650, 666), (633, 667, 649), (635, 669, 644), (658, 662, 665, 657), (662, 661, 660, 665), (653, 658, 657, 652), (654, 653, 652, 671), (640, 643, 646), (643, 637, 636, 645), (635, 641, 668, 642), (660, 672, 664), (672, 660, 661), (643, 645, 670, 646), (632, 640, 646), (638, 644, 669), (669, 635, 642, 670), (667, 668, 647, 649), (667, 633, 632), (641, 634, 648), (641, 635, 634), (651, 654, 671, 650), (650, 671, 655, 666), (647, 648, 651, 650), (683, 709, 708, 673), (686, 677, 680, 679), (711, 686, 679, 710), (712, 693, 697, 696), (693, 698, 700, 697), (706, 701, 705, 704), (698, 706, 704, 700), (683, 673, 687, 711), (709, 682, 689, 688), (690, 688, 691, 707), (674, 708, 690), (676, 710, 685), (699, 703, 706, 698), (703, 702, 701, 706), (694, 699, 698, 693), (695, 694, 693, 712), (681, 684, 687), (684, 678, 677, 686), (676, 682, 709, 683), (701, 713, 705), (713, 701, 702), (684, 686, 711, 687), (673, 681, 687), (679, 685, 710), (710, 676, 683, 711), (708, 709, 688, 690), (708, 674, 673), (682, 675, 689), (682, 676, 675), (692, 695, 712, 691), (691, 712, 696, 707), (688, 689, 692, 691), (183, 185, 581, 582), (298, 288, 674, 690), (325, 301, 694, 695), (184, 182, 579, 580), (326, 300, 707, 696), (185, 181, 577, 581), (211, 207, 596, 602), (299, 325, 695, 692), (212, 214, 603, 597), (174, 176, 569, 566), (302, 326, 696, 697), (177, 175, 567, 584), (213, 211, 602, 599), (186, 167, 557, 554), (301, 303, 699, 694), (214, 210, 594, 603), (304, 302, 697, 700), (303, 307, 703, 699), (205, 215, 607, 593), (306, 308, 704, 705), (216, 206, 592, 608), (243, 219, 612, 613), (307, 305, 702, 703), (244, 218, 625, 614), (308, 304, 700, 704), (217, 243, 613, 610), (297, 299, 692, 689), (220, 244, 614, 615), (300, 298, 690, 707), (247, 250, 632, 633), (309, 290, 680, 677), (219, 221, 617, 612), (279, 265, 664, 672), (251, 246, 634, 635), (222, 220, 615, 618), (264, 279, 672, 661), (248, 268, 636, 637), (249, 253, 638, 639), (221, 225, 621, 617), (250, 254, 640, 632), (224, 226, 622, 623), (225, 223, 620, 621), (226, 222, 618, 622), (252, 248, 637, 643), (253, 255, 644, 638), (215, 217, 610, 607), (218, 216, 608, 625), (254, 252, 643, 640), (165, 168, 550, 551), (227, 208, 598, 595), (197, 183, 582, 590), (255, 251, 635, 644), (169, 164, 552, 553), (182, 197, 590, 579), (166, 186, 554, 555), (167, 171, 556, 557), (246, 256, 648, 634), (168, 172, 558, 550), (257, 247, 633, 649), (284, 260, 653, 654), (285, 259, 666, 655), (170, 166, 555, 561), (258, 284, 654, 651), (171, 173, 562, 556), (261, 285, 655, 656), (172, 170, 561, 558), (288, 291, 673, 674), (260, 262, 658, 653), (320, 306, 705, 713), (173, 169, 553, 562), (292, 287, 675, 676), (263, 261, 656, 659), (305, 320, 713, 702), (289, 309, 677, 678), (290, 294, 679, 680), (262, 266, 662, 658), (164, 174, 566, 552), (291, 295, 681, 673), (265, 267, 663, 664), (175, 165, 551, 567), (202, 178, 571, 572), (266, 264, 661, 662), (203, 177, 584, 573), (267, 263, 659, 663), (293, 289, 678, 684), (176, 202, 572, 569), (294, 296, 685, 679), (256, 258, 651, 648), (179, 203, 573, 574), (259, 257, 649, 666), (295, 293, 684, 681), (206, 209, 591, 592), (268, 249, 639, 636), (178, 180, 576, 571), (238, 224, 623, 631), (296, 292, 676, 685), (210, 205, 593, 594), (181, 179, 574, 577), (223, 238, 631, 620), (207, 227, 595, 596), (208, 212, 597, 598), (180, 184, 580, 576), (287, 297, 689, 675), (209, 213, 599, 591)])
me_plane_018.materials.append(mat_darkgreen)
me_plane_018.use_remesh_preserve_volume = False
me_plane_018.use_remesh_preserve_attributes = False
me_plane_018.use_mirror_vertex_groups = False
me_plane_018.update()

# ---- objects
ob_lettuce_4 = bpy.data.objects.new('Lettuce_4', me_plane_018)

# ---- transforms, parenting, visibility, modifiers, constraints
ob_lettuce_4.location = (0.0, 0.0, 0.0)
ob_lettuce_4.lineart.crease_threshold = 0.0

# ---- collection membership
col_collection_1.objects.link(ob_lettuce_4)

# ---- scene / render settings (as saved in the file)
scene.frame_start = 1; scene.frame_end = 250; scene.frame_set(0)
scene.render.engine = 'CYCLES'
scene.render.resolution_x = 1000
scene.render.resolution_y = 1000
scene.render.dither_intensity = 0.0
scene.cycles.samples = 200
scene.cycles.sampling_pattern = 'TABULATED_SOBOL'
scene.cycles.light_sampling_threshold = 0.0
scene.cycles.use_adaptive_sampling = False
scene.cycles.use_light_tree = False
scene.cycles.caustics_reflective = False
scene.cycles.caustics_refractive = False
scene.cycles.blur_glossy = 0.0
scene.cycles.max_bounces = 2
scene.cycles.pixel_filter_type = 'GAUSSIAN'
scene.cycles.sample_clamp_indirect = 0.0
scene.view_settings.view_transform = 'Standard'
bpy.context.view_layer.update()

# ---- added for rendering (the .blend has no active camera): camera
cam_auto = bpy.data.cameras.new('AutoCamera')
cam_auto.lens = 50.0
cam_auto.sensor_width = 36.0
cam_auto.clip_end = 1000.0
ob_auto_camera = bpy.data.objects.new('AutoCamera', cam_auto)
scene.collection.objects.link(ob_auto_camera)
ob_auto_camera.location = (1.43477, -1.72172, 1.31797)
ob_auto_camera.rotation_euler = (1.09748, -7.21219e-08, 0.694738)
scene.camera = ob_auto_camera
bpy.context.view_layer.update()
